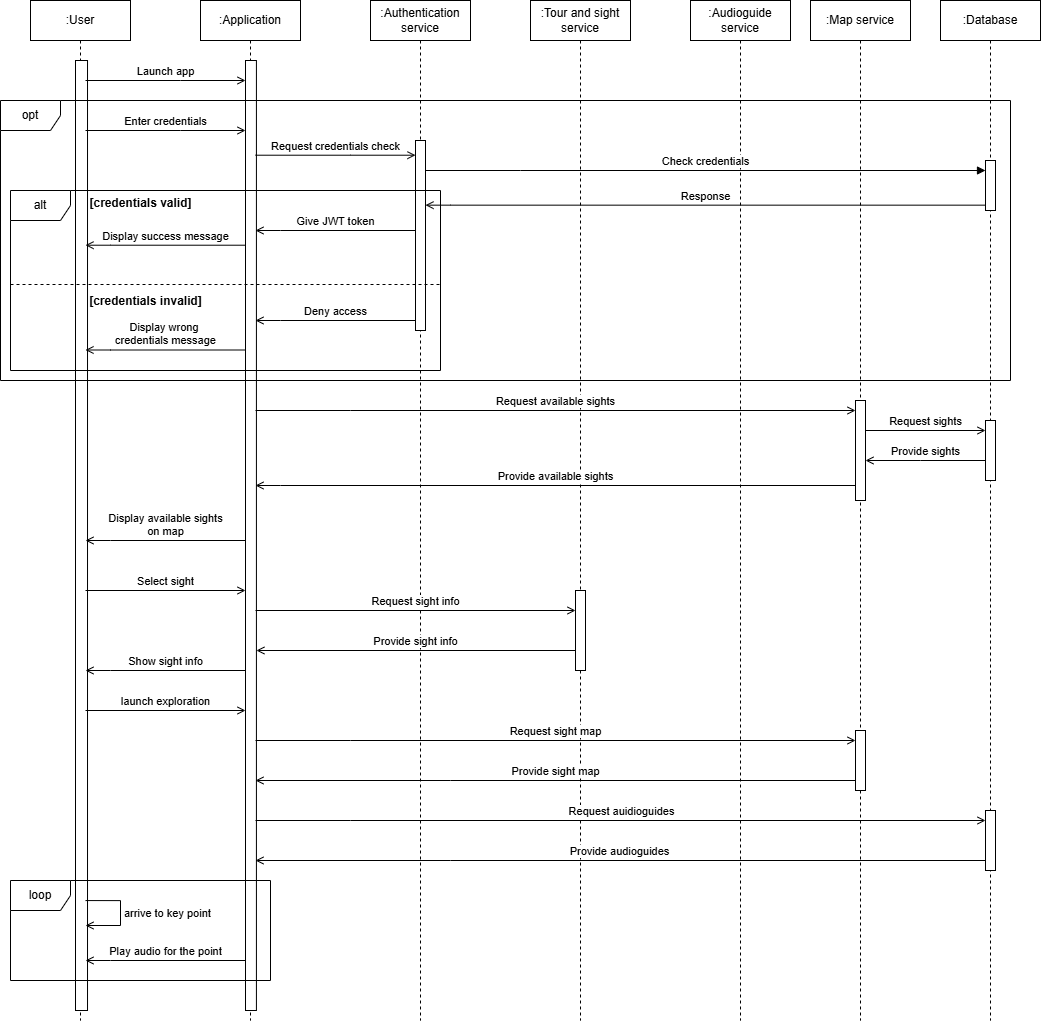

The diagram above was exported from draw.io. Its source (the exported page's mxGraphModel, read from the mxfile embedded in the PNG):
<mxGraphModel dx="2037" dy="1140" grid="1" gridSize="10" guides="1" tooltips="1" connect="1" arrows="1" fold="1" page="1" pageScale="1" pageWidth="827" pageHeight="1169" math="0" shadow="0">
  <root>
    <mxCell id="0" />
    <mxCell id="1" parent="0" />
    <mxCell id="3ajiI-mbkLAjQL8h1vvx-3" value=":Application" style="shape=umlLifeline;perimeter=lifelinePerimeter;whiteSpace=wrap;html=1;container=1;dropTarget=0;collapsible=0;recursiveResize=0;outlineConnect=0;portConstraint=eastwest;newEdgeStyle={&quot;curved&quot;:0,&quot;rounded&quot;:0};" parent="1" vertex="1">
      <mxGeometry x="240" y="100" width="100" height="1020" as="geometry" />
    </mxCell>
    <mxCell id="3ajiI-mbkLAjQL8h1vvx-12" value="" style="html=1;points=[[0,0,0,0,5],[0,1,0,0,-5],[1,0,0,0,5],[1,1,0,0,-5]];perimeter=orthogonalPerimeter;outlineConnect=0;targetShapes=umlLifeline;portConstraint=eastwest;newEdgeStyle={&quot;curved&quot;:0,&quot;rounded&quot;:0};" parent="1" vertex="1">
      <mxGeometry x="285" y="160" width="10.92" height="950" as="geometry" />
    </mxCell>
    <mxCell id="3ajiI-mbkLAjQL8h1vvx-1" value=":User" style="shape=umlLifeline;perimeter=lifelinePerimeter;whiteSpace=wrap;html=1;container=1;dropTarget=0;collapsible=0;recursiveResize=0;outlineConnect=0;portConstraint=eastwest;newEdgeStyle={&quot;curved&quot;:0,&quot;rounded&quot;:0};" parent="1" vertex="1">
      <mxGeometry x="70" y="100" width="100" height="1020" as="geometry" />
    </mxCell>
    <mxCell id="3ajiI-mbkLAjQL8h1vvx-10" value="" style="html=1;points=[[0,0,0,0,5],[0,1,0,0,-5],[1,0,0,0,5],[1,1,0,0,-5]];perimeter=orthogonalPerimeter;outlineConnect=0;targetShapes=umlLifeline;portConstraint=eastwest;newEdgeStyle={&quot;curved&quot;:0,&quot;rounded&quot;:0};" parent="3ajiI-mbkLAjQL8h1vvx-1" vertex="1">
      <mxGeometry x="45" y="60" width="12.02" height="950" as="geometry" />
    </mxCell>
    <mxCell id="3ajiI-mbkLAjQL8h1vvx-2" value=":Database" style="shape=umlLifeline;perimeter=lifelinePerimeter;whiteSpace=wrap;html=1;container=1;dropTarget=0;collapsible=0;recursiveResize=0;outlineConnect=0;portConstraint=eastwest;newEdgeStyle={&quot;curved&quot;:0,&quot;rounded&quot;:0};" parent="1" vertex="1">
      <mxGeometry x="980" y="100" width="100" height="1020" as="geometry" />
    </mxCell>
    <mxCell id="CPaBCexj8qV4u0w7cx4t-7" value="" style="html=1;points=[[0,0,0,0,5],[0,1,0,0,-5],[1,0,0,0,5],[1,1,0,0,-5]];perimeter=orthogonalPerimeter;outlineConnect=0;targetShapes=umlLifeline;portConstraint=eastwest;newEdgeStyle={&quot;curved&quot;:0,&quot;rounded&quot;:0};" vertex="1" parent="3ajiI-mbkLAjQL8h1vvx-2">
      <mxGeometry x="45" y="810" width="10" height="60" as="geometry" />
    </mxCell>
    <mxCell id="3ajiI-mbkLAjQL8h1vvx-4" value=":Authentication service" style="shape=umlLifeline;perimeter=lifelinePerimeter;whiteSpace=wrap;html=1;container=1;dropTarget=0;collapsible=0;recursiveResize=0;outlineConnect=0;portConstraint=eastwest;newEdgeStyle={&quot;curved&quot;:0,&quot;rounded&quot;:0};" parent="1" vertex="1">
      <mxGeometry x="410" y="100" width="100" height="1020" as="geometry" />
    </mxCell>
    <mxCell id="3ajiI-mbkLAjQL8h1vvx-6" value=":Tour and sight service" style="shape=umlLifeline;perimeter=lifelinePerimeter;whiteSpace=wrap;html=1;container=1;dropTarget=0;collapsible=0;recursiveResize=0;outlineConnect=0;portConstraint=eastwest;newEdgeStyle={&quot;curved&quot;:0,&quot;rounded&quot;:0};" parent="1" vertex="1">
      <mxGeometry x="570" y="100" width="100" height="1020" as="geometry" />
    </mxCell>
    <mxCell id="CPaBCexj8qV4u0w7cx4t-2" value="" style="html=1;points=[[0,0,0,0,5],[0,1,0,0,-5],[1,0,0,0,5],[1,1,0,0,-5]];perimeter=orthogonalPerimeter;outlineConnect=0;targetShapes=umlLifeline;portConstraint=eastwest;newEdgeStyle={&quot;curved&quot;:0,&quot;rounded&quot;:0};" vertex="1" parent="3ajiI-mbkLAjQL8h1vvx-6">
      <mxGeometry x="45" y="590" width="10" height="80" as="geometry" />
    </mxCell>
    <mxCell id="3ajiI-mbkLAjQL8h1vvx-7" value=":Audioguide service" style="shape=umlLifeline;perimeter=lifelinePerimeter;whiteSpace=wrap;html=1;container=1;dropTarget=0;collapsible=0;recursiveResize=0;outlineConnect=0;portConstraint=eastwest;newEdgeStyle={&quot;curved&quot;:0,&quot;rounded&quot;:0};" parent="1" vertex="1">
      <mxGeometry x="730" y="100" width="100" height="1020" as="geometry" />
    </mxCell>
    <mxCell id="3ajiI-mbkLAjQL8h1vvx-8" value=":Map service" style="shape=umlLifeline;perimeter=lifelinePerimeter;whiteSpace=wrap;html=1;container=1;dropTarget=0;collapsible=0;recursiveResize=0;outlineConnect=0;portConstraint=eastwest;newEdgeStyle={&quot;curved&quot;:0,&quot;rounded&quot;:0};" parent="1" vertex="1">
      <mxGeometry x="850" y="100" width="100" height="1020" as="geometry" />
    </mxCell>
    <mxCell id="3ajiI-mbkLAjQL8h1vvx-44" value="" style="html=1;points=[[0,0,0,0,5],[0,1,0,0,-5],[1,0,0,0,5],[1,1,0,0,-5]];perimeter=orthogonalPerimeter;outlineConnect=0;targetShapes=umlLifeline;portConstraint=eastwest;newEdgeStyle={&quot;curved&quot;:0,&quot;rounded&quot;:0};" parent="3ajiI-mbkLAjQL8h1vvx-8" vertex="1">
      <mxGeometry x="45" y="400" width="10" height="100" as="geometry" />
    </mxCell>
    <mxCell id="3ajiI-mbkLAjQL8h1vvx-47" value="" style="html=1;points=[[0,0,0,0,5],[0,1,0,0,-5],[1,0,0,0,5],[1,1,0,0,-5]];perimeter=orthogonalPerimeter;outlineConnect=0;targetShapes=umlLifeline;portConstraint=eastwest;newEdgeStyle={&quot;curved&quot;:0,&quot;rounded&quot;:0};" parent="3ajiI-mbkLAjQL8h1vvx-8" vertex="1">
      <mxGeometry x="45" y="730" width="10" height="60" as="geometry" />
    </mxCell>
    <mxCell id="3ajiI-mbkLAjQL8h1vvx-38" value="Display available sights&lt;div&gt;on map&lt;/div&gt;" style="html=1;verticalAlign=bottom;endArrow=open;curved=0;rounded=0;endFill=0;" parent="3ajiI-mbkLAjQL8h1vvx-8" edge="1">
      <mxGeometry width="80" relative="1" as="geometry">
        <mxPoint x="-565" y="540" as="sourcePoint" />
        <mxPoint x="-725" y="540" as="targetPoint" />
        <Array as="points">
          <mxPoint x="-700" y="540" />
        </Array>
        <mxPoint as="offset" />
      </mxGeometry>
    </mxCell>
    <mxCell id="3ajiI-mbkLAjQL8h1vvx-39" value="Select sight" style="html=1;verticalAlign=bottom;endArrow=open;curved=0;rounded=0;endFill=0;" parent="3ajiI-mbkLAjQL8h1vvx-8" edge="1">
      <mxGeometry width="80" relative="1" as="geometry">
        <mxPoint x="-724.9999999999999" y="590" as="sourcePoint" />
        <mxPoint x="-565" y="590" as="targetPoint" />
        <Array as="points" />
      </mxGeometry>
    </mxCell>
    <mxCell id="3ajiI-mbkLAjQL8h1vvx-43" value="Request sight map" style="html=1;verticalAlign=bottom;endArrow=open;curved=0;rounded=0;endFill=0;" parent="3ajiI-mbkLAjQL8h1vvx-8" target="3ajiI-mbkLAjQL8h1vvx-47" edge="1">
      <mxGeometry width="80" relative="1" as="geometry">
        <mxPoint x="-554.9999999999999" y="740" as="sourcePoint" />
        <mxPoint x="-235" y="740" as="targetPoint" />
        <Array as="points">
          <mxPoint x="-460" y="740" />
        </Array>
        <mxPoint as="offset" />
      </mxGeometry>
    </mxCell>
    <mxCell id="3ajiI-mbkLAjQL8h1vvx-48" value="Provide sight map" style="html=1;verticalAlign=bottom;endArrow=open;curved=0;rounded=0;endFill=0;" parent="3ajiI-mbkLAjQL8h1vvx-8" source="3ajiI-mbkLAjQL8h1vvx-47" edge="1">
      <mxGeometry width="80" relative="1" as="geometry">
        <mxPoint x="-449.9999999999999" y="840" as="sourcePoint" />
        <mxPoint x="-555" y="780" as="targetPoint" />
        <Array as="points">
          <mxPoint x="-360" y="780" />
        </Array>
        <mxPoint as="offset" />
      </mxGeometry>
    </mxCell>
    <mxCell id="CPaBCexj8qV4u0w7cx4t-8" value="Request auidioguides" style="html=1;verticalAlign=bottom;endArrow=open;curved=0;rounded=0;endFill=0;" edge="1" parent="3ajiI-mbkLAjQL8h1vvx-8" target="CPaBCexj8qV4u0w7cx4t-7">
      <mxGeometry width="80" relative="1" as="geometry">
        <mxPoint x="-554.9999999999999" y="820" as="sourcePoint" />
        <mxPoint x="-235" y="820" as="targetPoint" />
        <Array as="points">
          <mxPoint x="-460" y="820" />
        </Array>
        <mxPoint as="offset" />
      </mxGeometry>
    </mxCell>
    <mxCell id="CPaBCexj8qV4u0w7cx4t-9" value="Provide audioguides" style="html=1;verticalAlign=bottom;endArrow=open;curved=0;rounded=0;endFill=0;" edge="1" parent="3ajiI-mbkLAjQL8h1vvx-8" source="CPaBCexj8qV4u0w7cx4t-7">
      <mxGeometry width="80" relative="1" as="geometry">
        <mxPoint x="-449.9999999999999" y="920" as="sourcePoint" />
        <mxPoint x="-555" y="860" as="targetPoint" />
        <Array as="points">
          <mxPoint x="-360" y="860" />
        </Array>
        <mxPoint as="offset" />
      </mxGeometry>
    </mxCell>
    <mxCell id="3ajiI-mbkLAjQL8h1vvx-11" value="opt" style="shape=umlFrame;whiteSpace=wrap;html=1;pointerEvents=0;" parent="1" vertex="1">
      <mxGeometry x="40" y="200" width="1010" height="280" as="geometry" />
    </mxCell>
    <mxCell id="3ajiI-mbkLAjQL8h1vvx-13" value="Enter credentials" style="html=1;verticalAlign=bottom;endArrow=open;curved=0;rounded=0;endFill=0;" parent="1" edge="1">
      <mxGeometry width="80" relative="1" as="geometry">
        <mxPoint x="125.00000000000011" y="230" as="sourcePoint" />
        <mxPoint x="285" y="230" as="targetPoint" />
        <Array as="points">
          <mxPoint x="220" y="230" />
        </Array>
      </mxGeometry>
    </mxCell>
    <mxCell id="3ajiI-mbkLAjQL8h1vvx-14" value="" style="html=1;points=[[0,0,0,0,5],[0,1,0,0,-5],[1,0,0,0,5],[1,1,0,0,-5]];perimeter=orthogonalPerimeter;outlineConnect=0;targetShapes=umlLifeline;portConstraint=eastwest;newEdgeStyle={&quot;curved&quot;:0,&quot;rounded&quot;:0};" parent="1" vertex="1">
      <mxGeometry x="455" y="240" width="10" height="190" as="geometry" />
    </mxCell>
    <mxCell id="3ajiI-mbkLAjQL8h1vvx-15" value="Request credentials check" style="html=1;verticalAlign=bottom;endArrow=open;curved=0;rounded=0;endFill=0;" parent="1" edge="1">
      <mxGeometry width="80" relative="1" as="geometry">
        <mxPoint x="295.0000000000001" y="254.71000000000004" as="sourcePoint" />
        <mxPoint x="455" y="254.71000000000004" as="targetPoint" />
        <Array as="points">
          <mxPoint x="390" y="254.71000000000004" />
        </Array>
        <mxPoint as="offset" />
      </mxGeometry>
    </mxCell>
    <mxCell id="3ajiI-mbkLAjQL8h1vvx-16" value="Check credentials" style="html=1;verticalAlign=bottom;endArrow=block;curved=0;rounded=0;" parent="1" target="3ajiI-mbkLAjQL8h1vvx-17" edge="1">
      <mxGeometry width="80" relative="1" as="geometry">
        <mxPoint x="465.0000000000001" y="270" as="sourcePoint" />
        <mxPoint x="625" y="270" as="targetPoint" />
        <Array as="points">
          <mxPoint x="560" y="270" />
        </Array>
        <mxPoint as="offset" />
      </mxGeometry>
    </mxCell>
    <mxCell id="3ajiI-mbkLAjQL8h1vvx-17" value="" style="html=1;points=[[0,0,0,0,5],[0,1,0,0,-5],[1,0,0,0,5],[1,1,0,0,-5]];perimeter=orthogonalPerimeter;outlineConnect=0;targetShapes=umlLifeline;portConstraint=eastwest;newEdgeStyle={&quot;curved&quot;:0,&quot;rounded&quot;:0};" parent="1" vertex="1">
      <mxGeometry x="1025" y="260" width="10" height="50" as="geometry" />
    </mxCell>
    <mxCell id="3ajiI-mbkLAjQL8h1vvx-18" value="Response" style="html=1;verticalAlign=bottom;endArrow=open;curved=0;rounded=0;endFill=0;strokeColor=default;align=center;fontFamily=Helvetica;fontSize=11;fontColor=default;labelBackgroundColor=default;" parent="1" edge="1">
      <mxGeometry width="80" relative="1" as="geometry">
        <mxPoint x="1025" y="304.65999999999997" as="sourcePoint" />
        <mxPoint x="465" y="304.65999999999997" as="targetPoint" />
        <Array as="points">
          <mxPoint x="490" y="304.65999999999997" />
        </Array>
        <mxPoint as="offset" />
      </mxGeometry>
    </mxCell>
    <mxCell id="3ajiI-mbkLAjQL8h1vvx-20" value="alt" style="shape=umlFrame;whiteSpace=wrap;html=1;pointerEvents=0;" parent="1" vertex="1">
      <mxGeometry x="50" y="290" width="430" height="180" as="geometry" />
    </mxCell>
    <mxCell id="3ajiI-mbkLAjQL8h1vvx-21" value="" style="line;strokeWidth=1;fillColor=none;align=left;verticalAlign=middle;spacingTop=-1;spacingLeft=3;spacingRight=3;rotatable=0;labelPosition=right;points=[];portConstraint=eastwest;strokeColor=inherit;dashed=1;" parent="1" vertex="1">
      <mxGeometry x="50" y="380" width="430" height="8" as="geometry" />
    </mxCell>
    <mxCell id="3ajiI-mbkLAjQL8h1vvx-22" value="&lt;span style=&quot;&quot;&gt;[credentials valid]&lt;/span&gt;" style="text;align=center;fontStyle=1;verticalAlign=middle;spacingLeft=3;spacingRight=3;strokeColor=none;rotatable=0;points=[[0,0.5],[1,0.5]];portConstraint=eastwest;html=1;" parent="1" vertex="1">
      <mxGeometry x="130" y="290" width="100" height="26" as="geometry" />
    </mxCell>
    <mxCell id="3ajiI-mbkLAjQL8h1vvx-23" value="Give JWT token" style="html=1;verticalAlign=bottom;endArrow=open;curved=0;rounded=0;endFill=0;" parent="1" source="3ajiI-mbkLAjQL8h1vvx-14" edge="1">
      <mxGeometry width="80" relative="1" as="geometry">
        <mxPoint x="855" y="329.99999999999994" as="sourcePoint" />
        <mxPoint x="295" y="329.99999999999994" as="targetPoint" />
        <Array as="points">
          <mxPoint x="320" y="329.99999999999994" />
        </Array>
        <mxPoint as="offset" />
      </mxGeometry>
    </mxCell>
    <mxCell id="3ajiI-mbkLAjQL8h1vvx-24" value="Display success message" style="html=1;verticalAlign=bottom;endArrow=open;curved=0;rounded=0;endFill=0;" parent="1" edge="1">
      <mxGeometry width="80" relative="1" as="geometry">
        <mxPoint x="285" y="344.71" as="sourcePoint" />
        <mxPoint x="125" y="344.7099999999999" as="targetPoint" />
        <Array as="points">
          <mxPoint x="150" y="344.7099999999999" />
        </Array>
        <mxPoint as="offset" />
      </mxGeometry>
    </mxCell>
    <mxCell id="3ajiI-mbkLAjQL8h1vvx-25" value="Deny access" style="html=1;verticalAlign=bottom;endArrow=open;curved=0;rounded=0;endFill=0;" parent="1" edge="1">
      <mxGeometry width="80" relative="1" as="geometry">
        <mxPoint x="455" y="420" as="sourcePoint" />
        <mxPoint x="295" y="419.99999999999994" as="targetPoint" />
        <Array as="points">
          <mxPoint x="320" y="419.99999999999994" />
        </Array>
        <mxPoint as="offset" />
      </mxGeometry>
    </mxCell>
    <mxCell id="3ajiI-mbkLAjQL8h1vvx-26" value="Display wrong&amp;nbsp;&lt;div&gt;credentials message&lt;/div&gt;" style="html=1;verticalAlign=bottom;endArrow=open;curved=0;rounded=0;endFill=0;" parent="1" edge="1">
      <mxGeometry width="80" relative="1" as="geometry">
        <mxPoint x="285" y="449.5" as="sourcePoint" />
        <mxPoint x="125" y="449.49999999999994" as="targetPoint" />
        <Array as="points">
          <mxPoint x="150" y="449.49999999999994" />
        </Array>
        <mxPoint as="offset" />
      </mxGeometry>
    </mxCell>
    <mxCell id="3ajiI-mbkLAjQL8h1vvx-36" value="Launch app" style="html=1;verticalAlign=bottom;endArrow=open;curved=0;rounded=0;endFill=0;" parent="1" edge="1">
      <mxGeometry width="80" relative="1" as="geometry">
        <mxPoint x="125.00000000000011" y="180" as="sourcePoint" />
        <mxPoint x="285" y="180" as="targetPoint" />
        <Array as="points">
          <mxPoint x="220" y="180" />
        </Array>
      </mxGeometry>
    </mxCell>
    <mxCell id="3ajiI-mbkLAjQL8h1vvx-37" value="&lt;span style=&quot;&quot;&gt;[credentials invalid]&lt;/span&gt;" style="text;align=center;fontStyle=1;verticalAlign=middle;spacingLeft=3;spacingRight=3;strokeColor=none;rotatable=0;points=[[0,0.5],[1,0.5]];portConstraint=eastwest;html=1;" parent="1" vertex="1">
      <mxGeometry x="140" y="388" width="90" height="26" as="geometry" />
    </mxCell>
    <mxCell id="3ajiI-mbkLAjQL8h1vvx-45" value="Request available sights" style="html=1;verticalAlign=bottom;endArrow=open;curved=0;rounded=0;endFill=0;" parent="1" edge="1" target="3ajiI-mbkLAjQL8h1vvx-44">
      <mxGeometry width="80" relative="1" as="geometry">
        <mxPoint x="295.0000000000001" y="510" as="sourcePoint" />
        <mxPoint x="615" y="510" as="targetPoint" />
        <Array as="points">
          <mxPoint x="390" y="510" />
        </Array>
        <mxPoint as="offset" />
      </mxGeometry>
    </mxCell>
    <mxCell id="3ajiI-mbkLAjQL8h1vvx-46" value="Provide available sights" style="html=1;verticalAlign=bottom;endArrow=open;curved=0;rounded=0;endFill=0;" parent="1" edge="1" source="3ajiI-mbkLAjQL8h1vvx-44">
      <mxGeometry width="80" relative="1" as="geometry">
        <mxPoint x="615" y="585" as="sourcePoint" />
        <mxPoint x="295" y="585" as="targetPoint" />
        <Array as="points">
          <mxPoint x="320" y="585" />
        </Array>
        <mxPoint as="offset" />
      </mxGeometry>
    </mxCell>
    <mxCell id="3ajiI-mbkLAjQL8h1vvx-70" value="" style="html=1;points=[[0,0,0,0,5],[0,1,0,0,-5],[1,0,0,0,5],[1,1,0,0,-5]];perimeter=orthogonalPerimeter;outlineConnect=0;targetShapes=umlLifeline;portConstraint=eastwest;newEdgeStyle={&quot;curved&quot;:0,&quot;rounded&quot;:0};" parent="1" vertex="1">
      <mxGeometry x="1025" y="520" width="10" height="60" as="geometry" />
    </mxCell>
    <mxCell id="3ajiI-mbkLAjQL8h1vvx-71" value="Request sights" style="html=1;verticalAlign=bottom;endArrow=open;curved=0;rounded=0;endFill=0;" parent="1" edge="1">
      <mxGeometry width="80" relative="1" as="geometry">
        <mxPoint x="905" y="530" as="sourcePoint" />
        <mxPoint x="1025" y="530" as="targetPoint" />
        <Array as="points" />
        <mxPoint as="offset" />
      </mxGeometry>
    </mxCell>
    <mxCell id="3ajiI-mbkLAjQL8h1vvx-72" value="Provide sights" style="html=1;verticalAlign=bottom;endArrow=open;curved=0;rounded=0;endFill=0;" parent="1" source="3ajiI-mbkLAjQL8h1vvx-70" edge="1" target="3ajiI-mbkLAjQL8h1vvx-44">
      <mxGeometry width="80" relative="1" as="geometry">
        <mxPoint x="1029.5" y="560" as="sourcePoint" />
        <mxPoint x="790" y="560" as="targetPoint" />
        <Array as="points">
          <mxPoint x="960" y="560" />
        </Array>
        <mxPoint as="offset" />
      </mxGeometry>
    </mxCell>
    <mxCell id="CPaBCexj8qV4u0w7cx4t-3" value="Request sight info" style="html=1;verticalAlign=bottom;endArrow=open;curved=0;rounded=0;endFill=0;" edge="1" parent="1">
      <mxGeometry width="80" relative="1" as="geometry">
        <mxPoint x="295" y="710" as="sourcePoint" />
        <mxPoint x="615" y="710" as="targetPoint" />
        <Array as="points" />
      </mxGeometry>
    </mxCell>
    <mxCell id="CPaBCexj8qV4u0w7cx4t-4" value="Provide sight info" style="html=1;verticalAlign=bottom;endArrow=open;curved=0;rounded=0;endFill=0;" edge="1" parent="1" target="3ajiI-mbkLAjQL8h1vvx-12">
      <mxGeometry width="80" relative="1" as="geometry">
        <mxPoint x="615" y="750" as="sourcePoint" />
        <mxPoint x="300" y="750" as="targetPoint" />
        <Array as="points" />
        <mxPoint as="offset" />
      </mxGeometry>
    </mxCell>
    <mxCell id="CPaBCexj8qV4u0w7cx4t-5" value="Show sight info" style="html=1;verticalAlign=bottom;endArrow=open;curved=0;rounded=0;endFill=0;" edge="1" parent="1">
      <mxGeometry width="80" relative="1" as="geometry">
        <mxPoint x="285" y="770" as="sourcePoint" />
        <mxPoint x="125" y="770" as="targetPoint" />
        <Array as="points">
          <mxPoint x="150" y="770" />
        </Array>
        <mxPoint as="offset" />
      </mxGeometry>
    </mxCell>
    <mxCell id="CPaBCexj8qV4u0w7cx4t-6" value="launch exploration" style="html=1;verticalAlign=bottom;endArrow=open;curved=0;rounded=0;endFill=0;" edge="1" parent="1">
      <mxGeometry width="80" relative="1" as="geometry">
        <mxPoint x="125.00000000000011" y="810" as="sourcePoint" />
        <mxPoint x="285" y="810" as="targetPoint" />
        <Array as="points" />
      </mxGeometry>
    </mxCell>
    <mxCell id="3ajiI-mbkLAjQL8h1vvx-64" value="arrive to key point" style="html=1;align=left;spacingLeft=2;endArrow=open;rounded=0;edgeStyle=orthogonalEdgeStyle;curved=0;rounded=0;endFill=0;" parent="1" edge="1">
      <mxGeometry relative="1" as="geometry">
        <mxPoint x="125" y="1000.0588235294117" as="sourcePoint" />
        <Array as="points">
          <mxPoint x="160" y="1000" />
          <mxPoint x="160" y="1025" />
        </Array>
        <mxPoint x="125" y="1025" as="targetPoint" />
        <mxPoint as="offset" />
      </mxGeometry>
    </mxCell>
    <mxCell id="3ajiI-mbkLAjQL8h1vvx-63" value="loop" style="shape=umlFrame;whiteSpace=wrap;html=1;pointerEvents=0;" parent="1" vertex="1">
      <mxGeometry x="50" y="980" width="260" height="100" as="geometry" />
    </mxCell>
    <mxCell id="3ajiI-mbkLAjQL8h1vvx-65" value="Play audio for the point" style="html=1;verticalAlign=bottom;endArrow=open;curved=0;rounded=0;endFill=0;" parent="1" edge="1">
      <mxGeometry width="80" relative="1" as="geometry">
        <mxPoint x="285" y="1060" as="sourcePoint" />
        <mxPoint x="125" y="1060" as="targetPoint" />
        <Array as="points">
          <mxPoint x="150" y="1060" />
        </Array>
        <mxPoint as="offset" />
      </mxGeometry>
    </mxCell>
  </root>
</mxGraphModel>